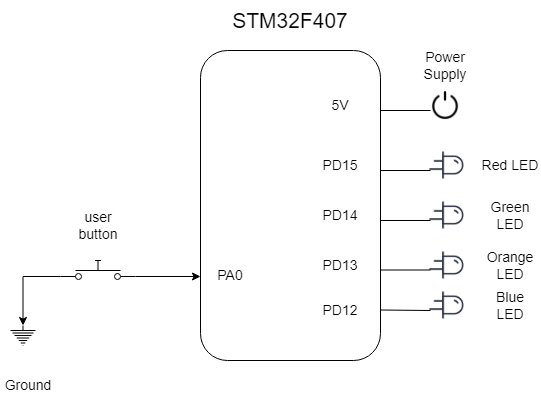

The diagram above was exported from draw.io. Its source (the exported page's mxGraphModel, read from the mxfile embedded in the PNG):
<mxGraphModel dx="1038" dy="571" grid="1" gridSize="10" guides="1" tooltips="1" connect="1" arrows="1" fold="1" page="1" pageScale="1" pageWidth="1100" pageHeight="850" background="none" math="0" shadow="0">
  <root>
    <mxCell id="0" />
    <mxCell id="1" parent="0" />
    <mxCell id="Vw5Ib2lB9stDOGPVh55R-1" value="" style="rounded=1;whiteSpace=wrap;html=1;" vertex="1" parent="1">
      <mxGeometry x="440" y="140" width="180" height="310" as="geometry" />
    </mxCell>
    <mxCell id="Vw5Ib2lB9stDOGPVh55R-2" value="" style="pointerEvents=1;verticalLabelPosition=bottom;shadow=0;dashed=0;align=center;html=1;verticalAlign=top;shape=mxgraph.electrical.signal_sources.protective_earth;" vertex="1" parent="1">
      <mxGeometry x="250" y="415" width="25" height="20" as="geometry" />
    </mxCell>
    <mxCell id="Vw5Ib2lB9stDOGPVh55R-4" style="edgeStyle=orthogonalEdgeStyle;rounded=0;orthogonalLoop=1;jettySize=auto;html=1;exitX=0;exitY=0.8;exitDx=0;exitDy=0;entryX=0.5;entryY=0;entryDx=0;entryDy=0;entryPerimeter=0;" edge="1" parent="1" source="Vw5Ib2lB9stDOGPVh55R-3" target="Vw5Ib2lB9stDOGPVh55R-2">
      <mxGeometry relative="1" as="geometry">
        <mxPoint x="260" y="346" as="targetPoint" />
      </mxGeometry>
    </mxCell>
    <mxCell id="Vw5Ib2lB9stDOGPVh55R-5" style="edgeStyle=orthogonalEdgeStyle;rounded=0;orthogonalLoop=1;jettySize=auto;html=1;exitX=1;exitY=0.8;exitDx=0;exitDy=0;" edge="1" parent="1" source="Vw5Ib2lB9stDOGPVh55R-3">
      <mxGeometry relative="1" as="geometry">
        <mxPoint x="440" y="366" as="targetPoint" />
      </mxGeometry>
    </mxCell>
    <mxCell id="Vw5Ib2lB9stDOGPVh55R-3" value="" style="shape=mxgraph.electrical.electro-mechanical.pushbutton;aspect=fixed;elSwitchState=off;" vertex="1" parent="1">
      <mxGeometry x="300" y="350" width="75" height="20" as="geometry" />
    </mxCell>
    <mxCell id="Vw5Ib2lB9stDOGPVh55R-6" value="&lt;font style=&quot;font-size: 14px&quot;&gt;PA0&lt;/font&gt;" style="text;html=1;strokeColor=none;fillColor=none;align=center;verticalAlign=middle;whiteSpace=wrap;rounded=0;" vertex="1" parent="1">
      <mxGeometry x="440" y="350" width="60" height="30" as="geometry" />
    </mxCell>
    <mxCell id="Vw5Ib2lB9stDOGPVh55R-7" value="5V" style="text;html=1;strokeColor=none;fillColor=none;align=center;verticalAlign=middle;whiteSpace=wrap;rounded=0;fontSize=14;" vertex="1" parent="1">
      <mxGeometry x="550" y="180" width="60" height="30" as="geometry" />
    </mxCell>
    <mxCell id="Vw5Ib2lB9stDOGPVh55R-8" value="PD12" style="text;html=1;strokeColor=none;fillColor=none;align=center;verticalAlign=middle;whiteSpace=wrap;rounded=0;fontSize=14;" vertex="1" parent="1">
      <mxGeometry x="550" y="385" width="60" height="30" as="geometry" />
    </mxCell>
    <mxCell id="Vw5Ib2lB9stDOGPVh55R-9" value="PD13" style="text;html=1;strokeColor=none;fillColor=none;align=center;verticalAlign=middle;whiteSpace=wrap;rounded=0;fontSize=14;" vertex="1" parent="1">
      <mxGeometry x="550" y="340" width="60" height="30" as="geometry" />
    </mxCell>
    <mxCell id="Vw5Ib2lB9stDOGPVh55R-10" value="PD14" style="text;html=1;strokeColor=none;fillColor=none;align=center;verticalAlign=middle;whiteSpace=wrap;rounded=0;fontSize=14;" vertex="1" parent="1">
      <mxGeometry x="550" y="290" width="60" height="30" as="geometry" />
    </mxCell>
    <mxCell id="Vw5Ib2lB9stDOGPVh55R-11" value="PD15" style="text;html=1;strokeColor=none;fillColor=none;align=center;verticalAlign=middle;whiteSpace=wrap;rounded=0;fontSize=14;" vertex="1" parent="1">
      <mxGeometry x="550" y="240" width="60" height="30" as="geometry" />
    </mxCell>
    <mxCell id="Vw5Ib2lB9stDOGPVh55R-13" value="" style="shape=image;html=1;verticalAlign=top;verticalLabelPosition=bottom;labelBackgroundColor=#ffffff;imageAspect=0;aspect=fixed;image=https://cdn2.iconfinder.com/data/icons/electronic-13/480/6-electronic-led-icon-2-128.png;fontSize=14;direction=south;" vertex="1" parent="1">
      <mxGeometry x="660" y="230" width="50" height="50" as="geometry" />
    </mxCell>
    <mxCell id="Vw5Ib2lB9stDOGPVh55R-14" value="" style="shape=image;html=1;verticalAlign=top;verticalLabelPosition=bottom;labelBackgroundColor=#ffffff;imageAspect=0;aspect=fixed;image=https://cdn2.iconfinder.com/data/icons/electronic-13/480/6-electronic-led-icon-2-128.png;fontSize=14;direction=south;" vertex="1" parent="1">
      <mxGeometry x="660" y="330" width="50" height="50" as="geometry" />
    </mxCell>
    <mxCell id="Vw5Ib2lB9stDOGPVh55R-15" value="" style="shape=image;html=1;verticalAlign=top;verticalLabelPosition=bottom;labelBackgroundColor=#ffffff;imageAspect=0;aspect=fixed;image=https://cdn2.iconfinder.com/data/icons/electronic-13/480/6-electronic-led-icon-2-128.png;fontSize=14;direction=south;" vertex="1" parent="1">
      <mxGeometry x="660" y="280" width="50" height="50" as="geometry" />
    </mxCell>
    <mxCell id="Vw5Ib2lB9stDOGPVh55R-22" value="" style="shape=image;html=1;verticalAlign=top;verticalLabelPosition=bottom;labelBackgroundColor=#ffffff;imageAspect=0;aspect=fixed;image=https://cdn2.iconfinder.com/data/icons/electronic-13/480/6-electronic-led-icon-2-128.png;fontSize=14;direction=south;" vertex="1" parent="1">
      <mxGeometry x="660" y="370" width="50" height="50" as="geometry" />
    </mxCell>
    <mxCell id="Vw5Ib2lB9stDOGPVh55R-24" value="" style="shape=image;html=1;verticalAlign=top;verticalLabelPosition=bottom;labelBackgroundColor=#ffffff;imageAspect=0;aspect=fixed;image=https://cdn3.iconfinder.com/data/icons/minimalisticons/28/off-128.png;fontSize=14;" vertex="1" parent="1">
      <mxGeometry x="670" y="180" width="30" height="30" as="geometry" />
    </mxCell>
    <mxCell id="Vw5Ib2lB9stDOGPVh55R-26" value="" style="endArrow=none;html=1;rounded=0;fontSize=14;" edge="1" parent="1">
      <mxGeometry width="50" height="50" relative="1" as="geometry">
        <mxPoint x="620" y="399.5" as="sourcePoint" />
        <mxPoint x="670" y="400" as="targetPoint" />
      </mxGeometry>
    </mxCell>
    <mxCell id="Vw5Ib2lB9stDOGPVh55R-27" value="" style="endArrow=none;html=1;rounded=0;fontSize=14;" edge="1" parent="1">
      <mxGeometry width="50" height="50" relative="1" as="geometry">
        <mxPoint x="620" y="310" as="sourcePoint" />
        <mxPoint x="670" y="310" as="targetPoint" />
      </mxGeometry>
    </mxCell>
    <mxCell id="Vw5Ib2lB9stDOGPVh55R-28" value="" style="endArrow=none;html=1;rounded=0;fontSize=14;" edge="1" parent="1">
      <mxGeometry width="50" height="50" relative="1" as="geometry">
        <mxPoint x="620" y="359.5" as="sourcePoint" />
        <mxPoint x="670" y="359.5" as="targetPoint" />
      </mxGeometry>
    </mxCell>
    <mxCell id="Vw5Ib2lB9stDOGPVh55R-29" value="" style="endArrow=none;html=1;rounded=0;fontSize=14;" edge="1" parent="1">
      <mxGeometry width="50" height="50" relative="1" as="geometry">
        <mxPoint x="620" y="260" as="sourcePoint" />
        <mxPoint x="670" y="260" as="targetPoint" />
      </mxGeometry>
    </mxCell>
    <mxCell id="Vw5Ib2lB9stDOGPVh55R-30" value="" style="endArrow=none;html=1;rounded=0;fontSize=14;" edge="1" parent="1">
      <mxGeometry width="50" height="50" relative="1" as="geometry">
        <mxPoint x="620" y="200" as="sourcePoint" />
        <mxPoint x="670" y="200" as="targetPoint" />
      </mxGeometry>
    </mxCell>
    <mxCell id="Vw5Ib2lB9stDOGPVh55R-32" value="Red LED" style="text;html=1;strokeColor=none;fillColor=none;align=center;verticalAlign=middle;whiteSpace=wrap;rounded=0;fontSize=14;" vertex="1" parent="1">
      <mxGeometry x="720" y="240" width="60" height="30" as="geometry" />
    </mxCell>
    <mxCell id="Vw5Ib2lB9stDOGPVh55R-33" value="Green LED" style="text;html=1;strokeColor=none;fillColor=none;align=center;verticalAlign=middle;whiteSpace=wrap;rounded=0;fontSize=14;" vertex="1" parent="1">
      <mxGeometry x="720" y="290" width="60" height="30" as="geometry" />
    </mxCell>
    <mxCell id="Vw5Ib2lB9stDOGPVh55R-34" value="Orange LED" style="text;html=1;strokeColor=none;fillColor=none;align=center;verticalAlign=middle;whiteSpace=wrap;rounded=0;fontSize=14;" vertex="1" parent="1">
      <mxGeometry x="720" y="340" width="60" height="30" as="geometry" />
    </mxCell>
    <mxCell id="Vw5Ib2lB9stDOGPVh55R-35" value="Blue LED" style="text;html=1;strokeColor=none;fillColor=none;align=center;verticalAlign=middle;whiteSpace=wrap;rounded=0;fontSize=14;" vertex="1" parent="1">
      <mxGeometry x="720" y="380" width="60" height="30" as="geometry" />
    </mxCell>
    <mxCell id="Vw5Ib2lB9stDOGPVh55R-36" value="Power Supply" style="text;html=1;strokeColor=none;fillColor=none;align=center;verticalAlign=middle;whiteSpace=wrap;rounded=0;fontSize=14;" vertex="1" parent="1">
      <mxGeometry x="655" y="140" width="60" height="30" as="geometry" />
    </mxCell>
    <mxCell id="Vw5Ib2lB9stDOGPVh55R-37" value="user button" style="text;html=1;strokeColor=none;fillColor=none;align=center;verticalAlign=middle;whiteSpace=wrap;rounded=0;fontSize=14;" vertex="1" parent="1">
      <mxGeometry x="307.5" y="300" width="60" height="30" as="geometry" />
    </mxCell>
    <mxCell id="Vw5Ib2lB9stDOGPVh55R-38" value="Ground&amp;nbsp;" style="text;html=1;strokeColor=none;fillColor=none;align=center;verticalAlign=middle;whiteSpace=wrap;rounded=0;fontSize=14;" vertex="1" parent="1">
      <mxGeometry x="240" y="460" width="60" height="30" as="geometry" />
    </mxCell>
    <mxCell id="Vw5Ib2lB9stDOGPVh55R-39" value="&lt;font style=&quot;font-size: 21px&quot;&gt;STM32F407&lt;/font&gt;" style="text;html=1;strokeColor=none;fillColor=none;align=center;verticalAlign=middle;whiteSpace=wrap;rounded=0;fontSize=14;" vertex="1" parent="1">
      <mxGeometry x="420" y="90" width="220" height="40" as="geometry" />
    </mxCell>
  </root>
</mxGraphModel>